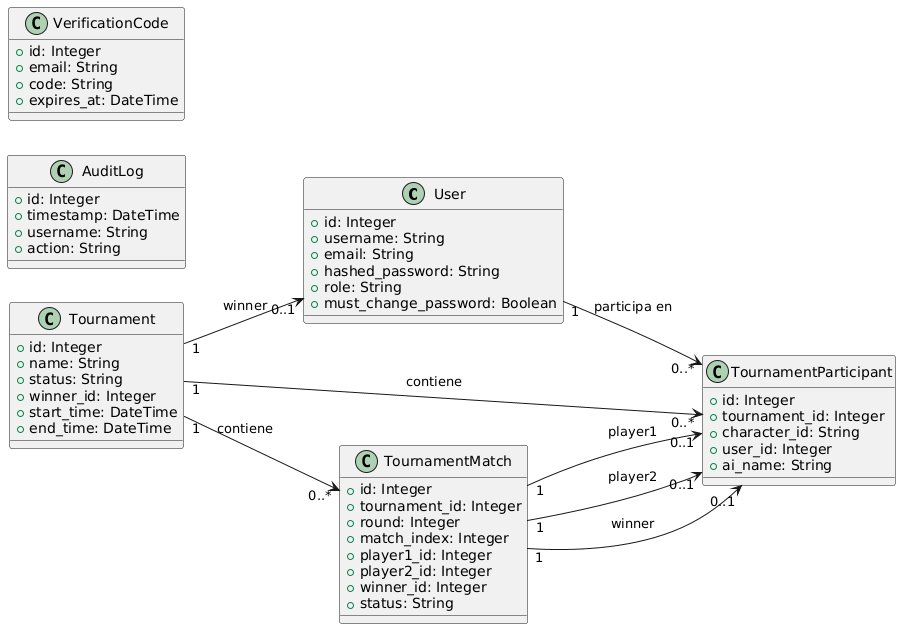

The diagram above was rendered by PlantUML. Its source (embedded in the PNG):
@startuml
left to right direction

class User {
    +id: Integer
    +username: String
    +email: String
    +hashed_password: String
    +role: String
    +must_change_password: Boolean
}

class Tournament {
    +id: Integer
    +name: String
    +status: String
    +winner_id: Integer
    +start_time: DateTime
    +end_time: DateTime
}

class TournamentParticipant {
    +id: Integer
    +tournament_id: Integer
    +character_id: String
    +user_id: Integer
    +ai_name: String
}

class TournamentMatch {
    +id: Integer
    +tournament_id: Integer
    +round: Integer
    +match_index: Integer
    +player1_id: Integer
    +player2_id: Integer
    +winner_id: Integer
    +status: String
}

class AuditLog {
    +id: Integer
    +timestamp: DateTime
    +username: String
    +action: String
}

class VerificationCode {
    +id: Integer
    +email: String
    +code: String
    +expires_at: DateTime
}




Tournament "1" --> "0..1" User : winner


User "1" --> "0..*" TournamentParticipant : participa en


Tournament "1" --> "0..*" TournamentParticipant : contiene


Tournament "1" --> "0..*" TournamentMatch : contiene


TournamentMatch "1" --> "0..1" TournamentParticipant : player1
TournamentMatch "1" --> "0..1" TournamentParticipant : player2
TournamentMatch "1" --> "0..1" TournamentParticipant : winner
@enduml